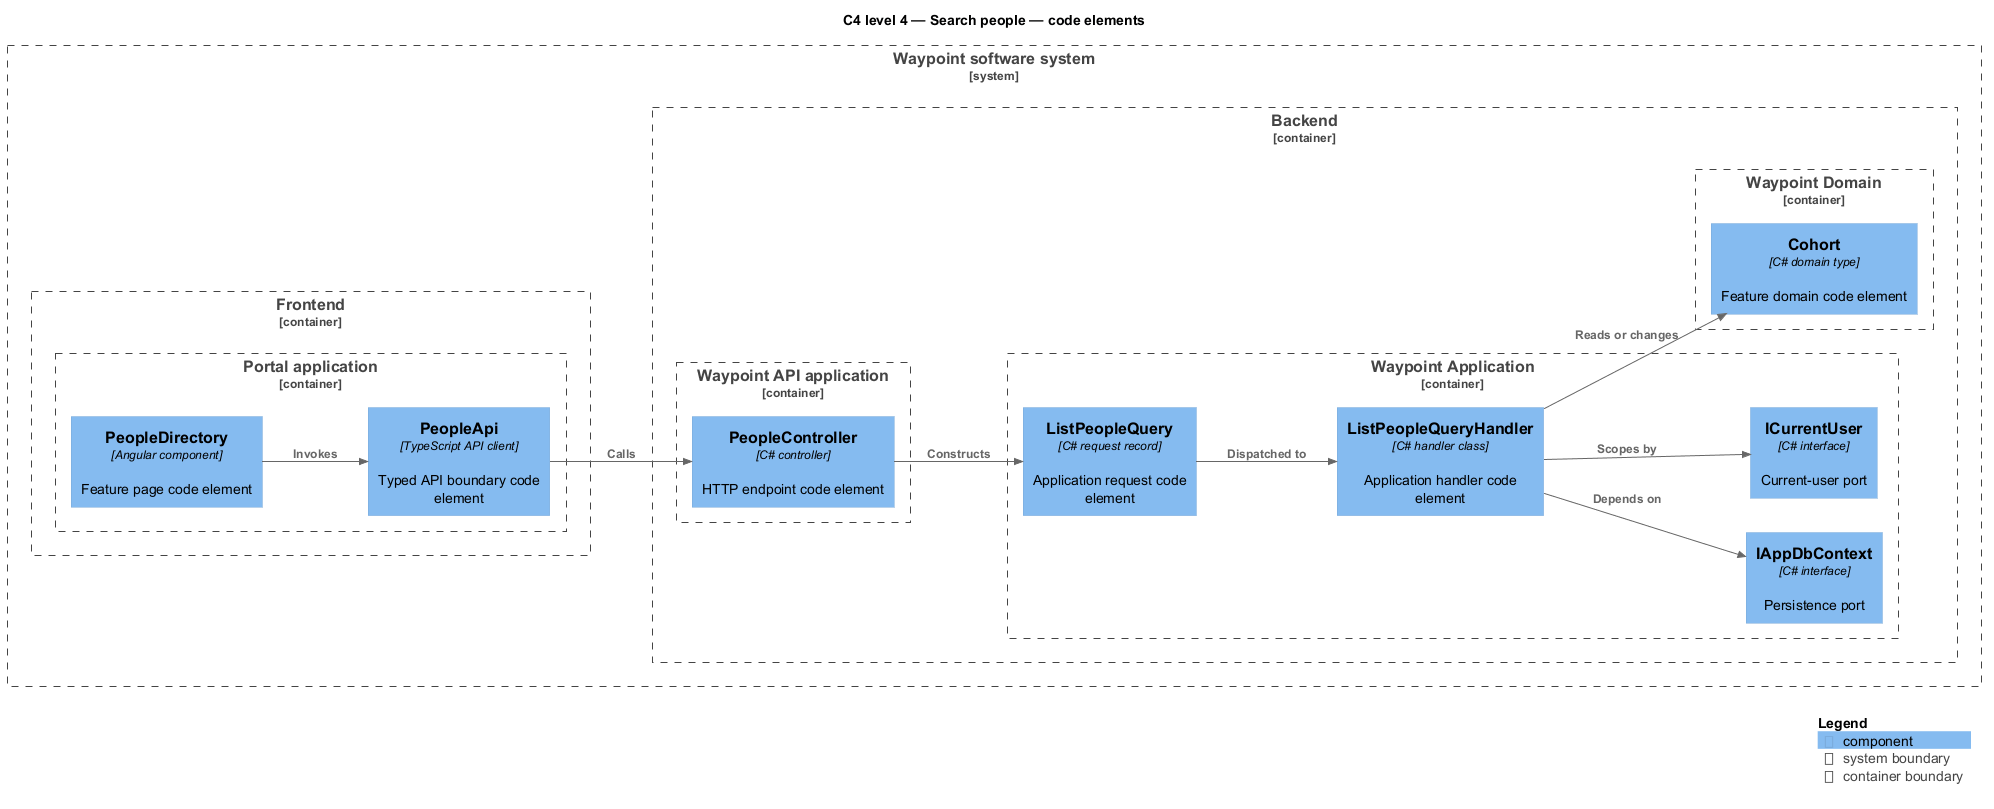

The diagram above was rendered by PlantUML. Its source (embedded in the PNG):
@startuml
!include <C4/C4_Component>
LAYOUT_LEFT_RIGHT()
title C4 level 4 — Search people — code elements
System_Boundary(waypoint, "Waypoint software system") {
  Container_Boundary(frontend, "Frontend") {
    Container_Boundary(frontend_app, "Portal application") {
      Component(page, "PeopleDirectory", "Angular component", "Feature page code element")
      Component(client, "PeopleApi", "TypeScript API client", "Typed API boundary code element")
    }
  }
  Container_Boundary(backend, "Backend") {
    Container_Boundary(api_app, "Waypoint API application") {
      Component(controller, "PeopleController", "C# controller", "HTTP endpoint code element")
    }
    Container_Boundary(application, "Waypoint Application") {
      Component(request, "ListPeopleQuery", "C# request record", "Application request code element")
      Component(handler, "ListPeopleQueryHandler", "C# handler class", "Application handler code element")
      Component(dbport, "IAppDbContext", "C# interface", "Persistence port")
      Component(current, "ICurrentUser", "C# interface", "Current-user port")
    }
    Container_Boundary(domain, "Waypoint Domain") {
      Component(entity, "Cohort", "C# domain type", "Feature domain code element")
    }
  }
}
Rel(page, client, "Invokes")
Rel(client, controller, "Calls")
Rel(controller, request, "Constructs")
Rel(request, handler, "Dispatched to")
Rel(handler, dbport, "Depends on")
Rel(handler, current, "Scopes by")
Rel(handler, entity, "Reads or changes")
SHOW_LEGEND()
@enduml